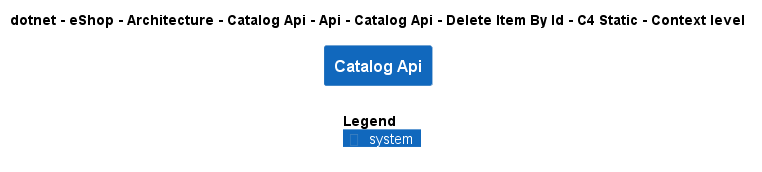

The diagram above was rendered by PlantUML. Its source (embedded in the PNG):
@startuml
!include ..\..\..\..\..\..\..\..\..\..\..\.c4s\C4_Context.puml

AddElementTag("c4interflow:lifecycle:new", $bgColor=green, $fontColor=#ffffff, $borderColor=green, $shadowing="False")
AddElementTag("c4interflow:lifecycle:changed", $bgColor=orange, $fontColor=#ffffff, $borderColor=orange, $shadowing="False")
AddElementTag("c4interflow:lifecycle:removed", $bgColor=red, $fontColor=#ffffff, $borderColor=red, $shadowing="False")

AddRelTag("c4interflow:lifecycle:new", $textColor=green, $lineColor=green)
AddRelTag("c4interflow:lifecycle:changed", $textColor=orange, $lineColor=orange)
AddRelTag("c4interflow:lifecycle:removed", $textColor=red, $lineColor=red)

SHOW_PERSON_PORTRAIT()
LAYOUT_TOP_DOWN()

skinparam linetype polyline

title dotnet - eShop - Architecture - Catalog Api - Api - Catalog Api - Delete Item By Id - C4 Static - Context level

System(dotnet.eShop.Architecture.SoftwareSystems.CatalogApi, "Catalog Api", "")



SHOW_LEGEND()
@enduml